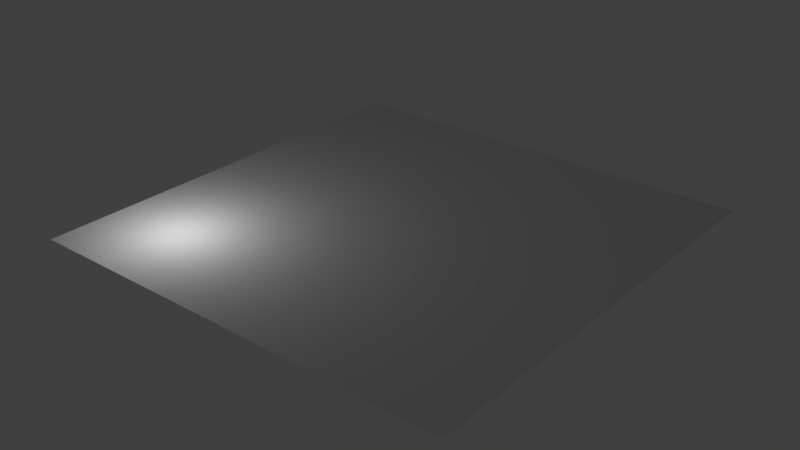 # Source: floor_plain.blend  (saved by Blender 2.79.0; exported with 4.5.12 LTS)
import bpy
from mathutils import Matrix  # noqa: F401  (used for matrix-valued properties, if any)

bpy.ops.wm.read_factory_settings(use_empty=True)
scene = bpy.context.scene
scene.name = 'Scene'

# ---- collections
col_collection_1 = bpy.data.collections.new('Collection 1'); scene.collection.children.link(col_collection_1)

# ---- world
world_world = bpy.data.worlds.new('World'); scene.world = world_world
world_world.color = (0.05088, 0.05088, 0.05088)
world_world.use_sun_shadow = False
world_world.sun_shadow_jitter_overblur = 0.0
world_world.cycles.sampling_method = 'MANUAL'

# ---- lights
light_point = bpy.data.lights.new('Point', 'POINT')
light_point.transmission_factor = 0.0
light_point.energy = 500.0
light_point.shadow_buffer_clip_start = 0.5
light_point.shadow_soft_size = 0.1
light_point.shadow_maximum_resolution = 0.006
light_point.use_absolute_resolution = True

# ---- meshes
me_plane = bpy.data.meshes.new('Plane')
me_plane.from_pydata([(-0.5, -0.5, 0.0), (0.5, 0.5, 0.0), (-0.5, 0.5, 0.0), (0.5, -0.5, 0.0)], [], [(2, 1, 3, 0)])
me_plane.use_remesh_preserve_volume = False
me_plane.use_remesh_preserve_attributes = False
me_plane.use_mirror_vertex_groups = False
me_plane.update()

# ---- objects
ob_plain_floor = bpy.data.objects.new('plain floor', me_plane)
ob_point = bpy.data.objects.new('Point', light_point)

# ---- transforms, parenting, visibility, modifiers, constraints
ob_plain_floor.location = (0.0, 0.0, 0.0)
ob_plain_floor.lineart.crease_threshold = 0.0
_m = ob_plain_floor.modifiers.new('Array', 'ARRAY')
_m.count = 25
_m.constant_offset_displace = (0.0, 0.0, 0.0)
_m = ob_plain_floor.modifiers.new('Array.001', 'ARRAY')
_m.count = 25
_m.constant_offset_displace = (0.0, 0.0, 0.0)
_m.relative_offset_displace = (0.0, 1.0, 0.0)
ob_point.location = (4.0, 4.0, 4.0)
ob_point.lineart.crease_threshold = 0.0

# ---- collection membership
col_collection_1.objects.link(ob_plain_floor)
col_collection_1.objects.link(ob_point)

# ---- scene / render settings (as saved in the file)
scene.frame_start = 1; scene.frame_end = 250; scene.frame_set(1)
scene.render.engine = 'BLENDER_EEVEE_NEXT'
scene.render.resolution_percentage = 50
scene.render.dither_intensity = 0.0
scene.cycles.use_denoising = False
scene.cycles.samples = 128
scene.cycles.sampling_pattern = 'TABULATED_SOBOL'
scene.cycles.use_adaptive_sampling = False
scene.cycles.use_light_tree = False
scene.cycles.blur_glossy = 0.0
scene.cycles.sample_clamp_indirect = 0.0
scene.view_settings.view_transform = 'Standard'
bpy.context.view_layer.update()

# ---- added for rendering (the .blend has no active camera): camera
cam_auto = bpy.data.cameras.new('AutoCamera')
cam_auto.lens = 50.0
cam_auto.sensor_width = 36.0
cam_auto.clip_end = 1000.0
ob_auto_camera = bpy.data.objects.new('AutoCamera', cam_auto)
scene.collection.objects.link(ob_auto_camera)
ob_auto_camera.location = (44.7116, -27.254, 26.1693)
ob_auto_camera.rotation_euler = (1.09748, -7.21219e-08, 0.694738)
scene.camera = ob_auto_camera
bpy.context.view_layer.update()
